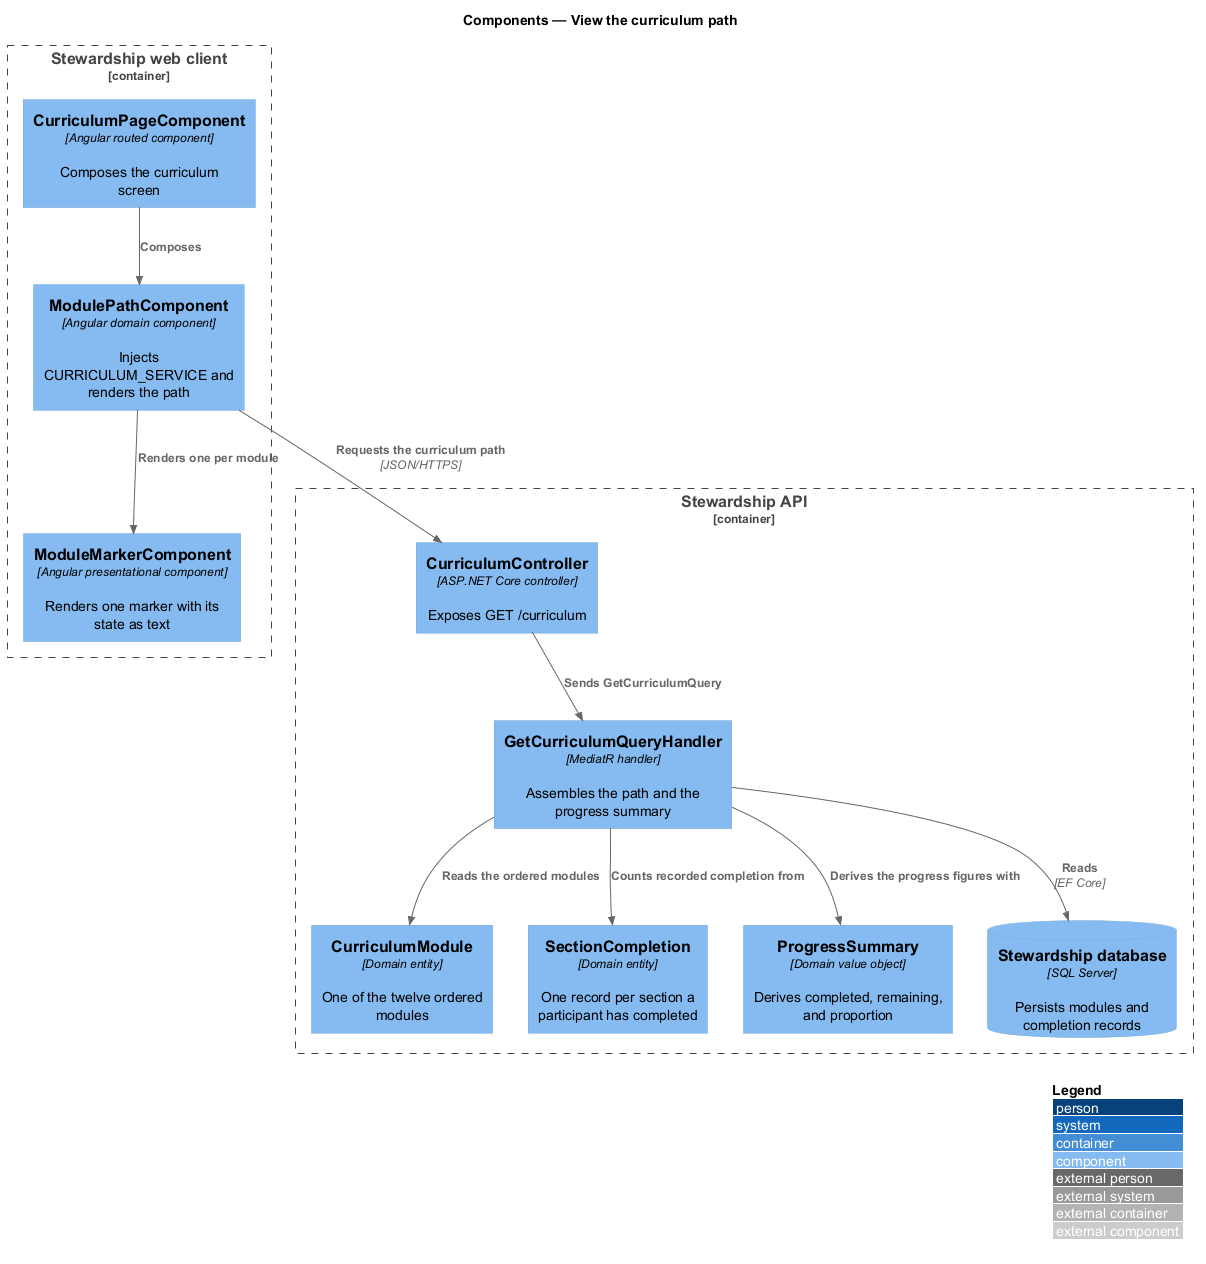

The diagram above was rendered by PlantUML. Its source (embedded in the PNG):
@startuml
!include <C4/C4_Component>
LAYOUT_WITH_LEGEND()
title Components — View the curriculum path

Container_Boundary(spa, "Stewardship web client") {
  Component(page, "CurriculumPageComponent", "Angular routed component", "Composes the curriculum screen")
  Component(path, "ModulePathComponent", "Angular domain component", "Injects CURRICULUM_SERVICE and renders the path")
  Component(marker, "ModuleMarkerComponent", "Angular presentational component", "Renders one marker with its state as text")
}

Container_Boundary(api, "Stewardship API") {
  Component(controller, "CurriculumController", "ASP.NET Core controller", "Exposes GET /curriculum")
  Component(handler, "GetCurriculumQueryHandler", "MediatR handler", "Assembles the path and the progress summary")
  Component(module, "CurriculumModule", "Domain entity", "One of the twelve ordered modules")
  Component(completion, "SectionCompletion", "Domain entity", "One record per section a participant has completed")
  Component(summary, "ProgressSummary", "Domain value object", "Derives completed, remaining, and proportion")
  ComponentDb(db, "Stewardship database", "SQL Server", "Persists modules and completion records")
}

Rel(page, path, "Composes")
Rel(path, marker, "Renders one per module")
Rel(path, controller, "Requests the curriculum path", "JSON/HTTPS")
Rel(controller, handler, "Sends GetCurriculumQuery")
Rel(handler, module, "Reads the ordered modules")
Rel(handler, completion, "Counts recorded completion from")
Rel(handler, summary, "Derives the progress figures with")
Rel(handler, db, "Reads", "EF Core")
@enduml